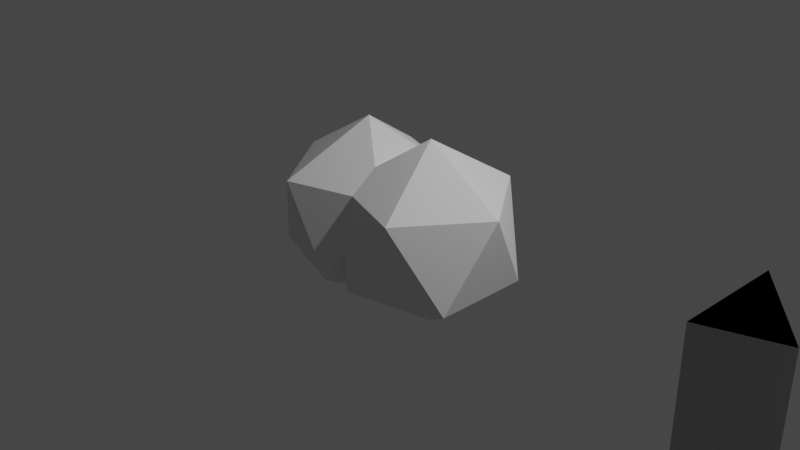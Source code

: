 # Source: mirror_tools.blend  (saved by Blender 3.0.40; exported with 4.5.12 LTS)
import bpy
from mathutils import Matrix  # noqa: F401  (used for matrix-valued properties, if any)

bpy.ops.wm.read_factory_settings(use_empty=True)
scene = bpy.context.scene
scene.name = 'Scene'

# ---- collections
col_collection = bpy.data.collections.new('Collection'); scene.collection.children.link(col_collection)

# ---- materials (node trees are filled in below, after node groups)
mat_material = bpy.data.materials.new('Material')
mat_material.alpha_threshold = 0.0
mat_material.use_transparent_shadow = False
mat_material.line_color = (0.0, 0.0, 0.0, 1.0)

# ---- node groups
ng_fletch_mirror = bpy.data.node_groups.new('Fletch Mirror', 'GeometryNodeTree')
_s = ng_fletch_mirror.interface.new_socket(name='Geometry', in_out='OUTPUT', socket_type='NodeSocketGeometry')
_s = ng_fletch_mirror.interface.new_socket(name='Geometry', in_out='INPUT', socket_type='NodeSocketGeometry')
ng_fletch_mirror.is_modifier = True
_N = ng_fletch_mirror.nodes; _L = ng_fletch_mirror.links
n0 = _N.new('GeometryNodeStoreNamedAttribute'); n0.name = 'Store Named Attribute.001'; n0.location = (230, -42)
n0.data_type = 'FLOAT_VECTOR'
n0.domain = 'CORNER'
n0.inputs[2].default_value = 'uv_map'
n1 = _N.new('GeometryNodeStoreNamedAttribute'); n1.name = 'Store Named Attribute'; n1.location = (2983, -47)
n1.data_type = 'FLOAT_VECTOR'
n1.domain = 'CORNER'
n1.inputs[2].default_value = 'UVMap'
n2 = _N.new('NodeFrame'); n2.name = 'Frame.001'; n2.location = (4256, 123)
n2.label = 'Mirror'
n2.width = 846
n3 = _N.new('NodeFrame'); n3.name = 'Frame'; n3.location = (3596, -444)
n3.label = 'Mirror Plane Grid'
n3.width = 568
n4 = _N.new('NodeGroupOutput'); n4.name = 'Group Output'; n4.location = (5395, 41)
n5 = _N.new('GeometryNodeSetPosition'); n5.name = 'Set Position.009'; n5.location = (3178, 5)
n5.inputs[3].default_value = (0.44, 0.0, 0.0)
n6 = _N.new('GeometryNodeMeshIcoSphere'); n6.name = 'Ico Sphere.002'; n6.location = (2958, -47)
n7 = _N.new('GeometryNodeInputIndex'); n7.name = 'Index'; n7.location = (246, -437)
n8 = _N.new('GeometryNodeMeshLine'); n8.name = 'Mesh Line'; n8.location = (30, -30)
n8.inputs[0].default_value = 2
n8.inputs[3].default_value = (0.0, 0.0, 0.0)
n9 = _N.new('GeometryNodeInstanceOnPoints'); n9.name = 'Instance on Points'; n9.location = (249, -88)
n9.inputs[6].default_value = (-1.0, 1.0, 1.0)
n10 = _N.new('ShaderNodeMath'); n10.name = 'Math'; n10.location = (455, -230)
n10.operation = 'GREATER_THAN'
n10.inputs[1].default_value = 0.0
n11 = _N.new('GeometryNodeMeshBoolean'); n11.name = 'Mesh Boolean.001'; n11.location = (44, -461)
n11.solver = 'EXACT'
n11.inputs[3].default_value = True
n12 = _N.new('GeometryNodeScaleInstances'); n12.name = 'Scale Instances'; n12.location = (676, -147)
n12.inputs[2].default_value = (-1.0, 1.0, 1.0)
n13 = _N.new('GeometryNodeSetPosition'); n13.name = 'Set Position.002'; n13.location = (398, -30)
n14 = _N.new('GeometryNodeMeshGrid'); n14.name = 'Grid.001'; n14.location = (205, -42)
n14.inputs[0].default_value = 3.0
n14.inputs[1].default_value = 3.0
n15 = _N.new('ShaderNodeVectorRotate'); n15.name = 'Vector Rotate.001'; n15.location = (210, -200)
n15.inputs[2].default_value = (0.0, 1.0, 0.0)
n15.inputs[3].default_value = 1.571
n16 = _N.new('GeometryNodeInputPosition'); n16.name = 'Position.001'; n16.location = (30, -310)
n0.parent = n3
n7.parent = n2
n8.parent = n2
n9.parent = n2
n10.parent = n2
n11.parent = n2
n12.parent = n2
n13.parent = n3
n14.parent = n3
n15.parent = n3
n16.parent = n3
_L.new(n9.outputs[0], n12.inputs[0])
_L.new(n8.outputs[0], n9.inputs[0])
_L.new(n7.outputs[0], n10.inputs[0])
_L.new(n10.outputs[0], n12.inputs[1])
_L.new(n0.outputs[0], n13.inputs[0])
_L.new(n13.outputs[0], n11.inputs[1])
_L.new(n16.outputs[0], n15.inputs[0])
_L.new(n15.outputs[0], n13.inputs[2])
_L.new(n11.outputs[0], n9.inputs[2])
_L.new(n1.outputs[0], n5.inputs[0])
_L.new(n12.outputs[0], n4.inputs[0])
_L.new(n5.outputs[0], n11.inputs[0])
_L.new(n6.outputs[0], n1.inputs[0])
_L.new(n6.outputs[1], n1.inputs[3])
_L.new(n14.outputs[0], n0.inputs[0])
_L.new(n14.outputs[1], n0.inputs[3])
n4.is_active_output = True
ng_copy_around = bpy.data.node_groups.new('Copy Around', 'GeometryNodeTree')
_s = ng_copy_around.interface.new_socket(name='Geometry', in_out='OUTPUT', socket_type='NodeSocketGeometry')
_s = ng_copy_around.interface.new_socket(name='Geometry', in_out='INPUT', socket_type='NodeSocketGeometry')
ng_copy_around.is_modifier = True
_N = ng_copy_around.nodes; _L = ng_copy_around.links
n0 = _N.new('GeometryNodeStoreNamedAttribute'); n0.name = 'Store Named Attribute'; n0.location = (-578, -188)
n0.data_type = 'FLOAT_VECTOR'
n0.domain = 'CORNER'
n0.inputs[2].default_value = 'uv_map'
n1 = _N.new('NodeGroupInput'); n1.name = 'Group Input'; n1.location = (-629, 0)
n2 = _N.new('GeometryNodeMeshBoolean'); n2.name = 'Mesh Boolean'; n2.location = (43, -21)
n2.solver = 'EXACT'
n2.inputs[3].default_value = True
n3 = _N.new('GeometryNodeMeshGrid'); n3.name = 'Grid'; n3.location = (-603, -188)
n3.inputs[0].default_value = 10.0
n3.inputs[1].default_value = 10.0
n3.inputs[2].default_value = 6
n3.inputs[3].default_value = 6
n4 = _N.new('GeometryNodeSetPosition'); n4.name = 'Set Position'; n4.location = (-220, -163)
n5 = _N.new('ShaderNodeVectorRotate'); n5.name = 'Vector Rotate'; n5.location = (-660, -355)
n5.inputs[2].default_value = (0.0, 1.0, 0.0)
n5.inputs[3].default_value = 1.571
n6 = _N.new('GeometryNodeInputPosition'); n6.name = 'Position'; n6.location = (-838, -378)
n7 = _N.new('ShaderNodeVectorRotate'); n7.name = 'Vector Rotate.001'; n7.location = (-470, -356)
n7.inputs[3].default_value = -0.3491
n8 = _N.new('GeometryNodeInputPosition'); n8.name = 'Position.001'; n8.location = (-85, -542)
n9 = _N.new('ShaderNodeVectorRotate'); n9.name = 'Vector Rotate.002'; n9.location = (78, -509)
n9.inputs[3].default_value = 3.848
n10 = _N.new('GeometryNodeSetPosition'); n10.name = 'Set Position.001'; n10.location = (310, -337)
n11 = _N.new('GeometryNodeMeshBoolean'); n11.name = 'Mesh Boolean.001'; n11.location = (608, -36)
n11.solver = 'EXACT'
n11.inputs[3].default_value = True
n12 = _N.new('GeometryNodeMeshLine'); n12.name = 'Mesh Line'; n12.location = (379, 306)
n12.inputs[0].default_value = 8
n12.inputs[3].default_value = (0.0, 0.0, 0.0)
n13 = _N.new('GeometryNodeInputIndex'); n13.name = 'Index'; n13.location = (385, 23)
n14 = _N.new('NodeGroupOutput'); n14.name = 'Group Output'; n14.location = (1712, 157)
n15 = _N.new('GeometryNodeInstanceOnPoints'); n15.name = 'Instance on Points'; n15.location = (1493, 143)
n16 = _N.new('ShaderNodeCombineXYZ'); n16.name = 'Combine XYZ'; n16.location = (1279, -99)
n17 = _N.new('ShaderNodeMath'); n17.name = 'Math'; n17.location = (1077, -199)
n17.operation = 'MULTIPLY'
n18 = _N.new('GeometryNodeCaptureAttribute'); n18.name = 'Capture Attribute'; n18.location = (601, 194)
n18.capture_items.clear()
n19 = _N.new('ShaderNodeMath'); n19.name = 'Math.001'; n19.location = (855, -326)
n19.operation = 'RADIANS'
n19.inputs[0].default_value = 40.0
_L.new(n1.outputs[0], n2.inputs[0])
_L.new(n0.outputs[0], n4.inputs[0])
_L.new(n4.outputs[0], n2.inputs[1])
_L.new(n2.outputs[0], n11.inputs[0])
_L.new(n6.outputs[0], n5.inputs[0])
_L.new(n5.outputs[0], n7.inputs[0])
_L.new(n4.outputs[0], n10.inputs[0])
_L.new(n7.outputs[0], n4.inputs[2])
_L.new(n8.outputs[0], n9.inputs[0])
_L.new(n9.outputs[0], n10.inputs[2])
_L.new(n10.outputs[0], n11.inputs[1])
_L.new(n15.outputs[0], n14.inputs[0])
_L.new(n11.outputs[0], n15.inputs[2])
_L.new(n12.outputs[0], n18.inputs[0])
_L.new(n16.outputs[0], n15.inputs[5])
_L.new(n17.outputs[0], n16.inputs[2])
_L.new(n18.outputs[0], n15.inputs[0])
_L.new(n13.outputs[0], n18.inputs[1])
_L.new(n18.outputs[1], n17.inputs[0])
_L.new(n19.outputs[0], n17.inputs[1])
_L.new(n3.outputs[0], n0.inputs[0])
_L.new(n3.outputs[1], n0.inputs[3])
n14.is_active_output = True

# ---- material node trees
mat_material.use_nodes = True; mat_material.node_tree.nodes.clear()
_N = mat_material.node_tree.nodes; _L = mat_material.node_tree.links
n0 = _N.new('ShaderNodeOutputMaterial'); n0.name = 'Material Output'; n0.location = (300, 300)
n1 = _N.new('ShaderNodeBsdfPrincipled'); n1.name = 'Principled BSDF'; n1.location = (10, 300)
n1.distribution = 'GGX'
n1.subsurface_method = 'RANDOM_WALK_SKIN'
n1.inputs[2].default_value = 0.4
n1.inputs[3].default_value = 1.45
n1.inputs[27].default_value = (0.0, 0.0, 0.0, 1.0)
n1.inputs[28].default_value = 1.0
_L.new(n1.outputs[0], n0.inputs[0])
n0.is_active_output = True

# ---- world
world_world = bpy.data.worlds.new('World'); scene.world = world_world
world_world.use_nodes = True; world_world.node_tree.nodes.clear()
_N = world_world.node_tree.nodes; _L = world_world.node_tree.links
n0 = _N.new('ShaderNodeOutputWorld'); n0.name = 'World Output'; n0.location = (300, 300)
n1 = _N.new('ShaderNodeBackground'); n1.name = 'Background'; n1.location = (10, 300)
n1.inputs[0].default_value = (0.05088, 0.05088, 0.05088, 1.0)
_L.new(n1.outputs[0], n0.inputs[0])
n0.is_active_output = True
world_world.color = (0.05088, 0.05088, 0.05088)
world_world.use_sun_shadow = False
world_world.sun_shadow_jitter_overblur = 0.0

# ---- cameras
cam_camera = bpy.data.cameras.new('Camera')
cam_camera.clip_end = 100.0
cam_camera.ortho_scale = 7.314

# ---- lights
light_light = bpy.data.lights.new('Light', 'POINT')
light_light.transmission_factor = 0.0
light_light.energy = 1000.0
light_light.shadow_soft_size = 0.1
light_light.shadow_maximum_resolution = 0.006
light_light.use_absolute_resolution = True

# ---- meshes
me_cube = bpy.data.meshes.new('Cube')
me_cube.from_pydata([(1.0, 1.0, 1.0), (1.0, 1.0, -1.0), (1.0, -1.0, 1.0), (1.0, -1.0, -1.0), (-1.0, 1.0, 1.0), (-1.0, 1.0, -1.0), (-1.0, -1.0, 1.0), (-1.0, -1.0, -1.0)], [], [(0, 4, 6, 2), (3, 2, 6, 7), (7, 6, 4, 5), (5, 1, 3, 7), (1, 0, 2, 3), (5, 4, 0, 1)])
_uv = me_cube.uv_layers.new(name='UVMap')
_uv.uv.foreach_set('vector', [0.625, 0.5, 0.875, 0.5, 0.875, 0.75, 0.625, 0.75, 0.375, 0.75, 0.625, 0.75, 0.625, 1.0, 0.375, 1.0, 0.375, 0.0, 0.625, 0.0, 0.625, 0.25, 0.375, 0.25, 0.125, 0.5, 0.375, 0.5, 0.375, 0.75, 0.125, 0.75, 0.375, 0.5, 0.625, 0.5, 0.625, 0.75, 0.375, 0.75, 0.375, 0.25, 0.625, 0.25, 0.625, 0.5, 0.375, 0.5])
me_cube.materials.append(mat_material)
me_cube.use_remesh_preserve_volume = False
me_cube.use_remesh_preserve_attributes = False
me_cube.use_mirror_vertex_groups = False
me_cube.update()
me_cube_001 = bpy.data.meshes.new('Cube.001')
me_cube_001.from_pydata([(-1.0, -1.0, -1.0), (-1.0, -1.0, 1.0), (-1.0, 1.0, -1.0), (-1.0, 1.0, 1.0), (1.0, -1.0, -1.0), (1.0, -1.0, 1.0), (1.0, 1.0, -1.0), (1.0, 1.0, 1.0)], [], [(0, 1, 3, 2), (2, 3, 7, 6), (6, 7, 5, 4), (4, 5, 1, 0), (2, 6, 4, 0), (7, 3, 1, 5)])
_uv = me_cube_001.uv_layers.new(name='UVMap')
_uv.uv.foreach_set('vector', [0.375, 0.0, 0.625, 0.0, 0.625, 0.25, 0.375, 0.25, 0.375, 0.25, 0.625, 0.25, 0.625, 0.5, 0.375, 0.5, 0.375, 0.5, 0.625, 0.5, 0.625, 0.75, 0.375, 0.75, 0.375, 0.75, 0.625, 0.75, 0.625, 1.0, 0.375, 1.0, 0.125, 0.5, 0.375, 0.5, 0.375, 0.75, 0.125, 0.75, 0.625, 0.5, 0.875, 0.5, 0.875, 0.75, 0.625, 0.75])
me_cube_001.use_remesh_fix_poles = True
me_cube_001.use_remesh_preserve_attributes = False
me_cube_001.update()

# ---- objects
ob_cube = bpy.data.objects.new('Cube', me_cube)
ob_light = bpy.data.objects.new('Light', light_light)
ob_camera = bpy.data.objects.new('Camera', cam_camera)
ob_cube_001 = bpy.data.objects.new('Cube.001', me_cube_001)

# ---- transforms, parenting, visibility, modifiers, constraints
ob_cube.location = (0.0, 0.0, 0.0)
ob_cube.lock_rotations_4d = False
ob_cube.empty_display_type = 'ARROWS'
ob_cube.show_wire = True
ob_cube.lineart.crease_threshold = 0.0
_m = ob_cube.modifiers.new('GeometryNodes', 'NODES')
_m.node_group = ng_fletch_mirror
ob_light.location = (4.076, 1.005, 5.904)
ob_light.rotation_euler = (0.6503, 0.05522, 1.866)
ob_light.lock_rotations_4d = False
ob_light.empty_display_type = 'ARROWS'
ob_light.color = (0.0, 0.0, 0.0, 0.0)
ob_light.lineart.crease_threshold = 0.0
ob_camera.location = (7.359, -6.926, 4.958)
ob_camera.rotation_euler = (1.109, 0.0, 0.8149)
ob_camera.lock_rotations_4d = False
ob_camera.empty_display_type = 'ARROWS'
ob_camera.color = (0.0, 0.0, 0.0, 0.0)
ob_camera.display_type = 'WIRE'
ob_camera.lineart.crease_threshold = 0.0
ob_cube_001.location = (3.985, 0.0, 0.0)
_m = ob_cube_001.modifiers.new('GeometryNodes', 'NODES')
_m.node_group = ng_copy_around

# ---- collection membership
col_collection.objects.link(ob_cube)
col_collection.objects.link(ob_light)
col_collection.objects.link(ob_camera)
col_collection.objects.link(ob_cube_001)

# ---- scene / render settings (as saved in the file)
scene.camera = ob_camera
scene.frame_start = 1; scene.frame_end = 250; scene.frame_set(1)
scene.render.engine = 'BLENDER_EEVEE_NEXT'
scene.cycles.sampling_pattern = 'TABULATED_SOBOL'
scene.cycles.use_light_tree = False
scene.view_settings.view_transform = 'Filmic'
bpy.context.view_layer.update()

